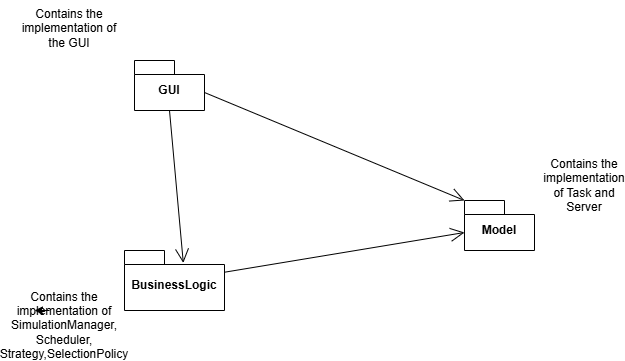

The diagram above was exported from draw.io. Its source (the exported page's mxGraphModel, read from the mxfile embedded in the PNG):
<mxGraphModel dx="1282" dy="565" grid="1" gridSize="10" guides="1" tooltips="1" connect="1" arrows="1" fold="1" page="1" pageScale="1" pageWidth="850" pageHeight="1100" math="0" shadow="0">
  <root>
    <mxCell id="0" />
    <mxCell id="1" parent="0" />
    <mxCell id="m_ip244PapmiosAjwelv-1" value="Model" style="shape=folder;fontStyle=1;spacingTop=10;tabWidth=40;tabHeight=14;tabPosition=left;html=1;whiteSpace=wrap;" vertex="1" parent="1">
      <mxGeometry x="560" y="250" width="70" height="50" as="geometry" />
    </mxCell>
    <mxCell id="m_ip244PapmiosAjwelv-2" value="GUI" style="shape=folder;fontStyle=1;spacingTop=10;tabWidth=40;tabHeight=14;tabPosition=left;html=1;whiteSpace=wrap;" vertex="1" parent="1">
      <mxGeometry x="230" y="110" width="70" height="50" as="geometry" />
    </mxCell>
    <mxCell id="m_ip244PapmiosAjwelv-3" value="BusinessLogic" style="shape=folder;fontStyle=1;spacingTop=10;tabWidth=40;tabHeight=14;tabPosition=left;html=1;whiteSpace=wrap;" vertex="1" parent="1">
      <mxGeometry x="220" y="300" width="100" height="60" as="geometry" />
    </mxCell>
    <mxCell id="m_ip244PapmiosAjwelv-5" value="" style="endArrow=open;endFill=1;endSize=12;html=1;rounded=0;exitX=0.5;exitY=1;exitDx=0;exitDy=0;exitPerimeter=0;entryX=0.588;entryY=0.207;entryDx=0;entryDy=0;entryPerimeter=0;" edge="1" parent="1" source="m_ip244PapmiosAjwelv-2" target="m_ip244PapmiosAjwelv-3">
      <mxGeometry width="160" relative="1" as="geometry">
        <mxPoint x="340" y="290" as="sourcePoint" />
        <mxPoint x="500" y="290" as="targetPoint" />
      </mxGeometry>
    </mxCell>
    <mxCell id="m_ip244PapmiosAjwelv-6" value="" style="endArrow=open;endFill=1;endSize=12;html=1;rounded=0;entryX=0;entryY=0;entryDx=0;entryDy=32;entryPerimeter=0;" edge="1" parent="1" source="m_ip244PapmiosAjwelv-3" target="m_ip244PapmiosAjwelv-1">
      <mxGeometry width="160" relative="1" as="geometry">
        <mxPoint x="320" y="330" as="sourcePoint" />
        <mxPoint x="480" y="330" as="targetPoint" />
      </mxGeometry>
    </mxCell>
    <mxCell id="m_ip244PapmiosAjwelv-7" value="" style="endArrow=open;endFill=1;endSize=12;html=1;rounded=0;exitX=0;exitY=0;exitDx=70;exitDy=32;exitPerimeter=0;entryX=0;entryY=0;entryDx=0;entryDy=0;entryPerimeter=0;" edge="1" parent="1" source="m_ip244PapmiosAjwelv-2" target="m_ip244PapmiosAjwelv-1">
      <mxGeometry width="160" relative="1" as="geometry">
        <mxPoint x="360" y="140" as="sourcePoint" />
        <mxPoint x="520" y="140" as="targetPoint" />
      </mxGeometry>
    </mxCell>
    <mxCell id="m_ip244PapmiosAjwelv-9" value="Contains the implementation of the GUI&lt;div&gt;&lt;br&gt;&lt;/div&gt;" style="text;html=1;align=center;verticalAlign=middle;whiteSpace=wrap;rounded=0;fillColor=#FFFFFF;" vertex="1" parent="1">
      <mxGeometry x="110" y="50" width="110" height="70" as="geometry" />
    </mxCell>
    <mxCell id="m_ip244PapmiosAjwelv-11" value="Contains the implementation of SimulationManager, Scheduler, Strategy,SelectionPolicy" style="text;html=1;align=center;verticalAlign=middle;whiteSpace=wrap;rounded=0;" vertex="1" parent="1">
      <mxGeometry x="130" y="360" width="60" height="30" as="geometry" />
    </mxCell>
    <mxCell id="m_ip244PapmiosAjwelv-12" style="edgeStyle=orthogonalEdgeStyle;rounded=0;orthogonalLoop=1;jettySize=auto;html=1;exitX=0.25;exitY=0;exitDx=0;exitDy=0;entryX=0;entryY=0;entryDx=0;entryDy=0;" edge="1" parent="1" source="m_ip244PapmiosAjwelv-11" target="m_ip244PapmiosAjwelv-11">
      <mxGeometry relative="1" as="geometry" />
    </mxCell>
    <mxCell id="m_ip244PapmiosAjwelv-13" value="Contains the implementation of Task and Server" style="text;html=1;align=center;verticalAlign=middle;whiteSpace=wrap;rounded=0;" vertex="1" parent="1">
      <mxGeometry x="650" y="220" width="60" height="30" as="geometry" />
    </mxCell>
  </root>
</mxGraphModel>